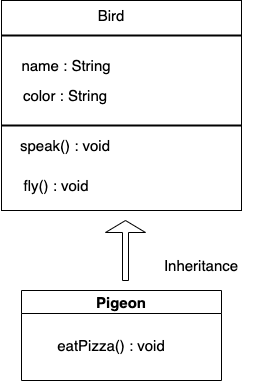

The diagram above was exported from draw.io. Its source (the exported page's mxGraphModel, read from the mxfile embedded in the PNG):
<mxGraphModel dx="827" dy="468" grid="1" gridSize="10" guides="1" tooltips="1" connect="1" arrows="1" fold="1" page="1" pageScale="1" pageWidth="827" pageHeight="1169" math="0" shadow="0">
  <root>
    <mxCell id="0" />
    <mxCell id="1" parent="0" />
    <mxCell id="0AwdnETHqYCiffMHYPZ9-1" value="" style="rounded=0;whiteSpace=wrap;html=1;fontSize=16;" vertex="1" parent="1">
      <mxGeometry x="290" y="30" width="240" height="210" as="geometry" />
    </mxCell>
    <mxCell id="0AwdnETHqYCiffMHYPZ9-2" value="Bird" style="text;html=1;strokeColor=none;fillColor=none;align=center;verticalAlign=middle;whiteSpace=wrap;rounded=0;fontSize=15;" vertex="1" parent="1">
      <mxGeometry x="370" y="30" width="60" height="30" as="geometry" />
    </mxCell>
    <mxCell id="0AwdnETHqYCiffMHYPZ9-3" value="name : String" style="text;html=1;strokeColor=none;fillColor=none;align=center;verticalAlign=middle;whiteSpace=wrap;rounded=0;fontSize=15;" vertex="1" parent="1">
      <mxGeometry x="300" y="80" width="110" height="30" as="geometry" />
    </mxCell>
    <mxCell id="0AwdnETHqYCiffMHYPZ9-4" value="color : String" style="text;html=1;strokeColor=none;fillColor=none;align=center;verticalAlign=middle;whiteSpace=wrap;rounded=0;fontSize=15;" vertex="1" parent="1">
      <mxGeometry x="294" y="110" width="120" height="30" as="geometry" />
    </mxCell>
    <mxCell id="0AwdnETHqYCiffMHYPZ9-5" value="speak() : void" style="text;html=1;strokeColor=none;fillColor=none;align=center;verticalAlign=middle;whiteSpace=wrap;rounded=0;fontSize=15;" vertex="1" parent="1">
      <mxGeometry x="304" y="160" width="100" height="30" as="geometry" />
    </mxCell>
    <mxCell id="0AwdnETHqYCiffMHYPZ9-6" value="fly() : void" style="text;html=1;strokeColor=none;fillColor=none;align=center;verticalAlign=middle;whiteSpace=wrap;rounded=0;fontSize=15;" vertex="1" parent="1">
      <mxGeometry x="300" y="200" width="90" height="30" as="geometry" />
    </mxCell>
    <mxCell id="0AwdnETHqYCiffMHYPZ9-7" value="Pigeon" style="swimlane;fontSize=15;" vertex="1" parent="1">
      <mxGeometry x="310" y="320" width="200" height="90" as="geometry" />
    </mxCell>
    <mxCell id="0AwdnETHqYCiffMHYPZ9-9" value="eatPizza() : void" style="text;html=1;strokeColor=none;fillColor=none;align=center;verticalAlign=middle;whiteSpace=wrap;rounded=0;fontSize=15;" vertex="1" parent="0AwdnETHqYCiffMHYPZ9-7">
      <mxGeometry x="35" y="40" width="110" height="30" as="geometry" />
    </mxCell>
    <mxCell id="0AwdnETHqYCiffMHYPZ9-13" value="" style="line;strokeWidth=2;html=1;" vertex="1" parent="1">
      <mxGeometry x="290" y="60" width="240" height="10" as="geometry" />
    </mxCell>
    <mxCell id="0AwdnETHqYCiffMHYPZ9-14" value="" style="line;strokeWidth=2;html=1;" vertex="1" parent="1">
      <mxGeometry x="290" y="150" width="240" height="10" as="geometry" />
    </mxCell>
    <mxCell id="0AwdnETHqYCiffMHYPZ9-23" value="" style="shape=singleArrow;direction=north;whiteSpace=wrap;html=1;fontSize=15;arrowWidth=0.15;arrowSize=0.2;" vertex="1" parent="1">
      <mxGeometry x="394" y="250" width="40" height="60" as="geometry" />
    </mxCell>
    <mxCell id="0AwdnETHqYCiffMHYPZ9-25" value="Inheritance" style="text;html=1;strokeColor=none;fillColor=none;align=center;verticalAlign=middle;whiteSpace=wrap;rounded=0;fontSize=15;" vertex="1" parent="1">
      <mxGeometry x="430" y="280" width="120" height="30" as="geometry" />
    </mxCell>
  </root>
</mxGraphModel>